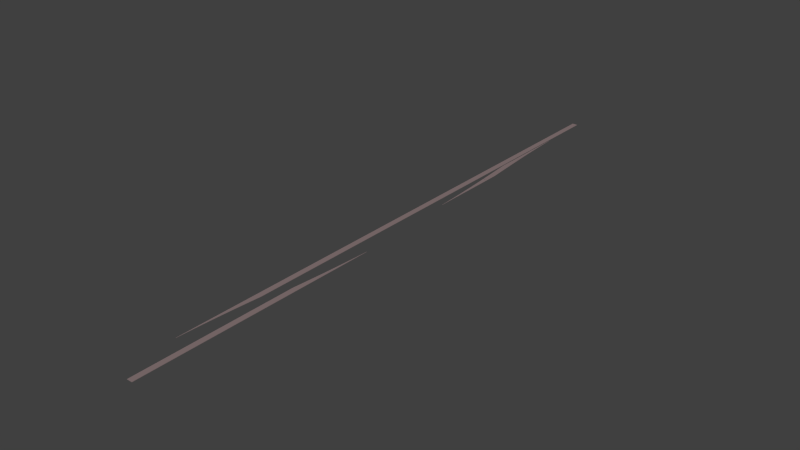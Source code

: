 # Source: swi-tracks-1-x.blend  (saved by Blender 2.69.0; exported with 4.5.12 LTS)
import bpy
from mathutils import Matrix  # noqa: F401  (used for matrix-valued properties, if any)

bpy.ops.wm.read_factory_settings(use_empty=True)
scene = bpy.context.scene
scene.name = 'Scene'

# ---- collections
col_collection_1 = bpy.data.collections.new('Collection 1'); scene.collection.children.link(col_collection_1)
col_collection_2 = bpy.data.collections.new('Collection 2'); scene.collection.children.link(col_collection_2)
col_collection_3 = bpy.data.collections.new('Collection 3'); scene.collection.children.link(col_collection_3)

# ---- materials (node trees are filled in below, after node groups)
mat_block = bpy.data.materials.new('block')
mat_block.alpha_threshold = 0.0
mat_block.use_transparent_shadow = False
mat_block.diffuse_color = (0.256, 0.19, 0.192, 1.0)
mat_block.roughness = 0.5
mat_block.line_color = (0.0, 0.0, 0.0, 1.0)
mat_track_001 = bpy.data.materials.new('Track.001')
mat_track_001.alpha_threshold = 0.0
mat_track_001.use_transparent_shadow = False
mat_track_001.diffuse_color = (0.2564, 0.1901, 0.1917, 1.0)
mat_track_001.specular_color = (0.0, 0.0, 0.0)
mat_track_001.roughness = 0.5
mat_track_001.specular_intensity = 0.2
mat_track_001.line_color = (0.0, 0.0, 0.0, 1.0)
mat_block_001 = bpy.data.materials.new('block.001')
mat_block_001.alpha_threshold = 0.0
mat_block_001.use_transparent_shadow = False
mat_block_001.diffuse_color = (0.256, 0.19, 0.192, 1.0)
mat_block_001.specular_color = (0.0, 0.0, 0.0)
mat_block_001.roughness = 0.5
mat_block_001.specular_intensity = 0.2
mat_block_001.line_color = (0.0, 0.0, 0.0, 1.0)

# ---- material node trees

# ---- world
world_world = bpy.data.worlds.new('World'); scene.world = world_world
world_world.color = (0.05088, 0.05088, 0.05088)
world_world.use_sun_shadow = False
world_world.sun_shadow_jitter_overblur = 0.0
world_world.cycles.sampling_method = 'MANUAL'
world_world.cycles.sample_map_resolution = 256

# ---- meshes
me_cube_008 = bpy.data.meshes.new('Cube.008')
me_cube_008.from_pydata([(-1.0, 3.318, -2.98e-09), (-1.013, 3.318, -2.98e-09), (-1.0, 3.242, -2.98e-09), (-1.0, 3.539, -2.98e-09), (-1.054, 3.539, -2.98e-09), (-1.0, 3.242, 0.1), (-1.013, 3.318, 0.1), (-1.0, 3.761, -2.98e-09), (-1.097, 3.76, -2.98e-09), (-1.054, 3.539, 0.1), (-1.0, 3.318, 0.1), (-1.0, 3.982, -2.98e-09), (-1.143, 3.981, -2.98e-09), (-1.097, 3.76, 0.1), (-1.0, 3.539, 0.1), (-1.0, 4.204, -2.98e-09), (-1.192, 4.202, -2.98e-09), (-1.143, 3.981, 0.1), (-1.0, 3.761, 0.1), (-1.0, 4.425, -2.98e-09), (-1.243, 4.423, -2.98e-09), (-1.192, 4.202, 0.1), (-1.0, 3.982, 0.1), (-1.0, 4.647, -2.98e-09), (-1.297, 4.643, -2.98e-09), (-1.243, 4.423, 0.1), (-1.0, 4.204, 0.1), (-1.0, 4.869, -2.98e-09), (-1.353, 4.864, -2.98e-09), (-1.297, 4.643, 0.1), (-1.0, 4.425, 0.1), (-1.0, 5.09, -2.98e-09), (-1.412, 5.085, -2.98e-09), (-1.353, 4.864, 0.1), (-1.0, 4.647, 0.1), (-1.0, 5.312, -2.98e-09), (-1.474, 5.306, -2.98e-09), (-1.412, 5.085, 0.1), (-1.0, 4.869, 0.1), (-1.0, 5.534, -2.98e-09), (-1.538, 5.527, -2.98e-09), (-1.474, 5.306, 0.1), (-1.0, 5.09, 0.1), (-1.0, 5.756, -2.98e-09), (-1.605, 5.748, -2.98e-09), (-1.538, 5.527, 0.1), (-1.0, 5.312, 0.1), (-1.0, 5.978, -2.98e-09), (-1.675, 5.968, -2.98e-09), (-1.605, 5.748, 0.1), (-1.0, 5.534, 0.1), (-1.0, 6.201, -2.98e-09), (-1.747, 6.189, -2.98e-09), (-1.675, 5.968, 0.1), (-1.0, 5.756, 0.1), (-1.0, 6.423, -2.98e-09), (-1.822, 6.41, -2.98e-09), (-1.747, 6.189, 0.1), (-1.0, 5.978, 0.1), (-1.0, 6.645, -2.98e-09), (-1.899, 6.63, -2.98e-09), (-1.822, 6.41, 0.1), (-1.0, 6.201, 0.1), (-1.0, 6.868, -2.98e-09), (-1.979, 6.851, -2.98e-09), (-1.899, 6.63, 0.1), (-1.0, 6.423, 0.1), (-1.0, 7.09, -2.98e-09), (-2.062, 7.071, -2.98e-09), (-1.979, 6.851, 0.1), (-1.0, 6.645, 0.1), (-1.0, 7.313, -2.98e-09), (-2.147, 7.292, -2.98e-09), (-2.062, 7.071, 0.1), (-1.0, 6.868, 0.1), (-1.0, 7.313, 0.1), (-2.147, 7.292, 0.1), (-1.0, 7.09, 0.1)], [], [(0, 2, 1), (0, 1, 4, 3), (5, 10, 6), (1, 2, 5, 6), (8, 7, 3, 4), (10, 14, 9, 6), (1, 6, 9, 4), (12, 11, 7, 8), (14, 18, 13, 9), (4, 9, 13, 8), (16, 15, 11, 12), (18, 22, 17, 13), (8, 13, 17, 12), (20, 19, 15, 16), (22, 26, 21, 17), (12, 17, 21, 16), (24, 23, 19, 20), (26, 30, 25, 21), (16, 21, 25, 20), (28, 27, 23, 24), (30, 34, 29, 25), (20, 25, 29, 24), (32, 31, 27, 28), (34, 38, 33, 29), (24, 29, 33, 28), (36, 35, 31, 32), (38, 42, 37, 33), (28, 33, 37, 32), (40, 39, 35, 36), (42, 46, 41, 37), (32, 37, 41, 36), (44, 43, 39, 40), (46, 50, 45, 41), (36, 41, 45, 40), (48, 47, 43, 44), (50, 54, 49, 45), (40, 45, 49, 44), (52, 51, 47, 48), (54, 58, 53, 49), (44, 49, 53, 48), (56, 55, 51, 52), (58, 62, 57, 53), (48, 53, 57, 52), (60, 59, 55, 56), (62, 66, 61, 57), (52, 57, 61, 56), (64, 63, 59, 60), (66, 70, 65, 61), (56, 61, 65, 60), (68, 67, 63, 64), (70, 74, 69, 65), (60, 65, 69, 64), (72, 71, 67, 68), (74, 77, 73, 69), (64, 69, 73, 68), (76, 75, 71, 72), (77, 75, 76, 73), (68, 73, 76, 72), (26, 22, 35, 30), (34, 30, 35, 38), (35, 22, 18, 14), (42, 38, 35, 46), (31, 35, 14, 27), (46, 35, 39, 50), (50, 39, 43, 54), (23, 27, 14, 19), (54, 43, 47, 58), (58, 47, 51, 62), (15, 19, 14, 11), (62, 51, 55, 66), (66, 55, 59, 70), (7, 11, 14, 3), (70, 59, 63, 74), (74, 63, 67, 77), (3, 14, 10, 0), (77, 67, 71, 75), (0, 10, 5, 2)])
me_cube_008.materials.append(mat_block)
me_cube_008.use_remesh_preserve_volume = False
me_cube_008.use_remesh_preserve_attributes = False
me_cube_008.use_mirror_vertex_groups = False
me_cube_008.update()
me_cube_009 = bpy.data.meshes.new('Cube.009')
me_cube_009.from_pydata([(-1.0, 3.318, -2.98e-09), (-1.013, 3.318, -2.98e-09), (-1.0, 3.242, -2.98e-09), (-1.0, 3.539, -2.98e-09), (-1.054, 3.539, -2.98e-09), (-1.0, 3.242, 0.1), (-1.013, 3.318, 0.1), (-1.0, 3.761, -2.98e-09), (-1.097, 3.76, -2.98e-09), (-1.054, 3.539, 0.1), (-1.0, 3.318, 0.1), (-1.0, 3.982, -2.98e-09), (-1.143, 3.981, -2.98e-09), (-1.097, 3.76, 0.1), (-1.0, 3.539, 0.1), (-1.0, 4.204, -2.98e-09), (-1.192, 4.202, -2.98e-09), (-1.143, 3.981, 0.1), (-1.0, 3.761, 0.1), (-1.0, 4.425, -2.98e-09), (-1.243, 4.423, -2.98e-09), (-1.192, 4.202, 0.1), (-1.0, 3.982, 0.1), (-1.0, 4.647, -2.98e-09), (-1.297, 4.643, -2.98e-09), (-1.243, 4.423, 0.1), (-1.0, 4.204, 0.1), (-1.0, 4.869, -2.98e-09), (-1.353, 4.864, -2.98e-09), (-1.297, 4.643, 0.1), (-1.0, 4.425, 0.1), (-1.0, 5.09, -2.98e-09), (-1.412, 5.085, -2.98e-09), (-1.353, 4.864, 0.1), (-1.0, 4.647, 0.1), (-1.0, 5.312, -2.98e-09), (-1.474, 5.306, -2.98e-09), (-1.412, 5.085, 0.1), (-1.0, 4.869, 0.1), (-1.0, 5.534, -2.98e-09), (-1.538, 5.527, -2.98e-09), (-1.474, 5.306, 0.1), (-1.0, 5.09, 0.1), (-1.0, 5.756, -2.98e-09), (-1.605, 5.748, -2.98e-09), (-1.538, 5.527, 0.1), (-1.0, 5.312, 0.1), (-1.0, 5.978, -2.98e-09), (-1.675, 5.968, -2.98e-09), (-1.605, 5.748, 0.1), (-1.0, 5.534, 0.1), (-1.0, 6.201, -2.98e-09), (-1.747, 6.189, -2.98e-09), (-1.675, 5.968, 0.1), (-1.0, 5.756, 0.1), (-1.0, 6.423, -2.98e-09), (-1.822, 6.41, -2.98e-09), (-1.747, 6.189, 0.1), (-1.0, 5.978, 0.1), (-1.0, 6.645, -2.98e-09), (-1.899, 6.63, -2.98e-09), (-1.822, 6.41, 0.1), (-1.0, 6.201, 0.1), (-1.0, 6.868, -2.98e-09), (-1.979, 6.851, -2.98e-09), (-1.899, 6.63, 0.1), (-1.0, 6.423, 0.1), (-1.0, 7.09, -2.98e-09), (-2.062, 7.071, -2.98e-09), (-1.979, 6.851, 0.1), (-1.0, 6.645, 0.1), (-1.0, 7.313, -2.98e-09), (-2.147, 7.292, -2.98e-09), (-2.062, 7.071, 0.1), (-1.0, 6.868, 0.1), (-1.0, 7.313, 0.1), (-2.147, 7.292, 0.1), (-1.0, 7.09, 0.1)], [], [(0, 2, 1), (0, 1, 4, 3), (5, 10, 6), (1, 2, 5, 6), (8, 7, 3, 4), (10, 14, 9, 6), (1, 6, 9, 4), (12, 11, 7, 8), (14, 18, 13, 9), (4, 9, 13, 8), (16, 15, 11, 12), (18, 22, 17, 13), (8, 13, 17, 12), (20, 19, 15, 16), (22, 26, 21, 17), (12, 17, 21, 16), (24, 23, 19, 20), (26, 30, 25, 21), (16, 21, 25, 20), (28, 27, 23, 24), (30, 34, 29, 25), (20, 25, 29, 24), (32, 31, 27, 28), (34, 38, 33, 29), (24, 29, 33, 28), (36, 35, 31, 32), (38, 42, 37, 33), (28, 33, 37, 32), (40, 39, 35, 36), (42, 46, 41, 37), (32, 37, 41, 36), (44, 43, 39, 40), (46, 50, 45, 41), (36, 41, 45, 40), (48, 47, 43, 44), (50, 54, 49, 45), (40, 45, 49, 44), (52, 51, 47, 48), (54, 58, 53, 49), (44, 49, 53, 48), (56, 55, 51, 52), (58, 62, 57, 53), (48, 53, 57, 52), (60, 59, 55, 56), (62, 66, 61, 57), (52, 57, 61, 56), (64, 63, 59, 60), (66, 70, 65, 61), (56, 61, 65, 60), (68, 67, 63, 64), (70, 74, 69, 65), (60, 65, 69, 64), (72, 71, 67, 68), (74, 77, 73, 69), (64, 69, 73, 68), (76, 75, 71, 72), (77, 75, 76, 73), (68, 73, 76, 72), (35, 30, 26, 22), (34, 30, 35, 38), (35, 22, 18, 14), (42, 38, 35, 46), (31, 35, 14, 27), (46, 35, 39, 50), (50, 39, 43, 54), (23, 27, 14, 19), (54, 43, 47, 58), (58, 47, 51, 62), (15, 19, 14, 11), (62, 51, 55, 66), (66, 55, 59, 70), (7, 11, 14, 3), (70, 59, 63, 74), (74, 63, 67, 77), (3, 14, 10, 0), (77, 67, 71, 75), (0, 10, 5, 2)])
me_cube_009.materials.append(mat_block)
me_cube_009.use_remesh_preserve_volume = False
me_cube_009.use_remesh_preserve_attributes = False
me_cube_009.use_mirror_vertex_groups = False
me_cube_009.update()
me_cube_010 = bpy.data.meshes.new('Cube.010')
me_cube_010.from_pydata([(-0.7175, 3.052e-05, 0.1), (-0.7175, 26.3, 0.1), (-0.7175, 26.3, -2.98e-09), (-0.7175, 3.052e-05, -2.98e-09), (0.4338, 0.0, 0.1), (0.5398, 3.257, 0.1), (-0.4343, 35.0, -2.98e-09), (-0.4343, 35.0, 0.1), (0.5398, 3.257, -2.98e-09), (0.4338, 0.0, -2.98e-09), (0.7175, 35.0, 0.1), (0.7175, 8.718, 0.1), (0.7175, 35.0, -2.98e-09), (0.7175, 8.718, -2.98e-09)], [], [(0, 1, 2, 3), (12, 6, 7, 10), (12, 10, 11, 13), (0, 3, 9, 4), (2, 12, 13, 8), (2, 6, 12), (3, 2, 8, 9), (11, 10, 1, 5), (10, 7, 1), (0, 4, 5, 1), (1, 7, 6, 2), (8, 13, 5, 4), (13, 11, 5), (4, 9, 8)])
me_cube_010.materials.append(mat_block)
me_cube_010.use_remesh_preserve_volume = False
me_cube_010.use_remesh_preserve_attributes = False
me_cube_010.use_mirror_vertex_groups = False
me_cube_010.update()
me_cube_001 = bpy.data.meshes.new('Cube.001')
me_cube_001.from_pydata([(-0.7175, 3.251, -2.98e-09), (-0.7175, 3.251, 0.1), (-0.7175, 35.0, 0.1), (-0.7175, 35.0, -2.98e-09), (0.7175, 8.009, 0.1), (0.7175, 35.0, 0.1), (0.622, 7.784, 0.1), (-0.7081, 3.306, 0.1), (0.5252, 7.549, 0.1), (-0.6649, 3.542, 0.1), (-0.6187, 3.778, 0.1), (-0.5695, 4.014, 0.1), (-0.5174, 4.25, 0.1), (-0.4623, 4.486, 0.1), (-0.4042, 4.722, 0.1), (-0.3431, 4.958, 0.1), (-0.279, 5.193, 0.1), (-0.212, 5.429, 0.1), (-0.142, 5.665, 0.1), (-0.06898, 5.901, 0.1), (0.006982, 6.136, 0.1), (0.08592, 6.372, 0.1), (0.1678, 6.607, 0.1), (0.2527, 6.843, 0.1), (0.3406, 7.078, 0.1), (0.4314, 7.314, 0.1), (0.7175, 35.0, -2.98e-09), (0.7175, 8.009, -2.98e-09), (0.622, 7.784, -2.98e-09), (-0.7081, 3.306, -2.98e-09), (0.5252, 7.549, -2.98e-09), (-0.6649, 3.542, -2.98e-09), (0.4314, 7.314, -2.98e-09), (0.3406, 7.078, -2.98e-09), (0.2527, 6.843, -2.98e-09), (0.1678, 6.607, -2.98e-09), (0.08592, 6.372, -2.98e-09), (0.006982, 6.136, -2.98e-09), (-0.06898, 5.901, -2.98e-09), (-0.142, 5.665, -2.98e-09), (-0.212, 5.429, -2.98e-09), (-0.279, 5.193, -2.98e-09), (-0.3431, 4.958, -2.98e-09), (-0.4042, 4.722, -2.98e-09), (-0.4623, 4.486, -2.98e-09), (-0.5174, 4.25, -2.98e-09), (-0.5695, 4.014, -2.98e-09), (-0.6187, 3.778, -2.98e-09)], [], [(0, 1, 2, 3), (5, 26, 3, 2), (26, 5, 4, 27), (3, 47, 31), (3, 46, 47), (3, 45, 46), (3, 44, 45), (3, 43, 44), (3, 42, 43), (3, 41, 42), (3, 40, 41), (3, 39, 40), (3, 38, 39), (3, 37, 38), (3, 36, 37), (3, 35, 36), (3, 34, 35), (3, 33, 34), (3, 32, 33), (3, 30, 32), (31, 29, 3), (3, 28, 30), (29, 0, 3), (3, 26, 27, 28), (2, 25, 8), (2, 24, 25), (2, 23, 24), (2, 22, 23), (2, 21, 22), (2, 20, 21), (2, 19, 20), (2, 18, 19), (2, 17, 18), (2, 16, 17), (2, 15, 16), (2, 14, 15), (2, 13, 14), (2, 12, 13), (2, 11, 12), (2, 10, 11), (2, 9, 10), (2, 7, 9), (8, 6, 2), (2, 1, 7), (4, 5, 2, 6), (0, 29, 7, 1), (29, 31, 9, 7), (31, 47, 10, 9), (47, 46, 11, 10), (46, 45, 12, 11), (45, 44, 13, 12), (44, 43, 14, 13), (43, 42, 15, 14), (42, 41, 16, 15), (41, 40, 17, 16), (40, 39, 18, 17), (39, 38, 19, 18), (38, 37, 20, 19), (37, 36, 21, 20), (36, 35, 22, 21), (35, 34, 23, 22), (34, 33, 24, 23), (33, 32, 25, 24), (32, 30, 8, 25), (30, 28, 6, 8), (28, 27, 4, 6)])
me_cube_001.materials.append(mat_track_001)
me_cube_001.use_remesh_preserve_volume = False
me_cube_001.use_remesh_preserve_attributes = False
me_cube_001.use_mirror_vertex_groups = False
me_cube_001.update()
me_cube_000 = bpy.data.meshes.new('Cube.000')
me_cube_000.from_pydata([(-0.7175, 18.98, 0.1), (-0.7175, 18.98, -2.98e-09), (-0.7175, -1.043e-06, -2.98e-09), (-0.7175, -1.043e-06, 0.1), (0.7175, -1.043e-06, -2.98e-09), (-0.6219, 19.43, -2.98e-09), (0.7081, 28.39, -2.98e-09), (0.7175, 28.5, -2.98e-09), (-0.5252, 19.9, -2.98e-09), (0.6649, 27.92, -2.98e-09), (-0.4314, 20.37, -2.98e-09), (-0.3405, 20.84, -2.98e-09), (-0.2527, 21.31, -2.98e-09), (-0.1678, 21.79, -2.98e-09), (-0.08588, 22.26, -2.98e-09), (-0.006945, 22.73, -2.98e-09), (0.06902, 23.2, -2.98e-09), (0.142, 23.67, -2.98e-09), (0.212, 24.14, -2.98e-09), (0.279, 24.61, -2.98e-09), (0.3431, 25.08, -2.98e-09), (0.4042, 25.56, -2.98e-09), (0.4623, 26.03, -2.98e-09), (0.5174, 26.5, -2.98e-09), (0.5696, 26.97, -2.98e-09), (0.6187, 27.44, -2.98e-09), (0.7175, -1.043e-06, 0.1), (-0.6219, 19.43, 0.1), (0.7175, 28.5, 0.1), (0.7081, 28.39, 0.1), (-0.5252, 19.9, 0.1), (0.6649, 27.92, 0.1), (0.6187, 27.44, 0.1), (0.5696, 26.97, 0.1), (0.5174, 26.5, 0.1), (0.4623, 26.03, 0.1), (0.4042, 25.56, 0.1), (0.3431, 25.08, 0.1), (0.279, 24.61, 0.1), (0.212, 24.14, 0.1), (0.142, 23.67, 0.1), (0.06902, 23.2, 0.1), (-0.006945, 22.73, 0.1), (-0.08588, 22.26, 0.1), (-0.1678, 21.79, 0.1), (-0.2527, 21.31, 0.1), (-0.3405, 20.84, 0.1), (-0.4314, 20.37, 0.1)], [], [(0, 1, 2, 3), (26, 4, 7, 28), (4, 26, 3, 2), (25, 9, 4), (4, 24, 25), (4, 23, 24), (4, 22, 23), (4, 21, 22), (4, 20, 21), (4, 19, 20), (4, 18, 19), (4, 17, 18), (4, 16, 17), (4, 15, 16), (4, 14, 15), (4, 13, 14), (4, 12, 13), (4, 11, 12), (4, 10, 11), (4, 8, 10), (9, 6, 4), (4, 5, 8), (6, 7, 4), (4, 2, 1, 5), (26, 47, 30), (26, 46, 47), (26, 45, 46), (26, 44, 45), (26, 43, 44), (26, 42, 43), (26, 41, 42), (26, 40, 41), (26, 39, 40), (26, 38, 39), (26, 37, 38), (26, 36, 37), (26, 35, 36), (26, 34, 35), (26, 33, 34), (26, 32, 33), (26, 31, 32), (26, 29, 31), (30, 27, 26), (26, 28, 29), (0, 3, 26, 27), (29, 28, 7, 6), (6, 9, 31, 29), (9, 25, 32, 31), (25, 24, 33, 32), (24, 23, 34, 33), (23, 22, 35, 34), (22, 21, 36, 35), (21, 20, 37, 36), (20, 19, 38, 37), (19, 18, 39, 38), (18, 17, 40, 39), (17, 16, 41, 40), (16, 15, 42, 41), (15, 14, 43, 42), (14, 13, 44, 43), (13, 12, 45, 44), (12, 11, 46, 45), (11, 10, 47, 46), (10, 8, 30, 47), (8, 5, 27, 30), (1, 0, 27, 5)])
me_cube_000.materials.append(mat_block_001)
me_cube_000.use_remesh_preserve_volume = False
me_cube_000.use_remesh_preserve_attributes = False
me_cube_000.use_mirror_vertex_groups = False
me_cube_000.update()

# ---- objects
ob_right_entry = bpy.data.objects.new('Right-entry', me_cube_008)
ob_right_exit = bpy.data.objects.new('Right-exit', me_cube_009)
ob_right_middle = bpy.data.objects.new('Right-middle', me_cube_010)
ob_lefttrack_1_0 = bpy.data.objects.new('LeftTrack-1-0', me_cube_001)
ob_righttrack = bpy.data.objects.new('RightTrack', me_cube_000)

# ---- transforms, parenting, visibility, modifiers, constraints
ob_right_entry.location = (2.0, 81.02, 0.0)
ob_right_entry.scale = (1.0, 4.63, 1.0)
ob_right_entry.lineart.crease_threshold = 0.0
ob_right_exit.location = (-2.0, 162.0, 0.0)
ob_right_exit.rotation_euler = (0.0, 0.0, 3.142)
ob_right_exit.scale = (1.0, 4.63, 1.0)
ob_right_exit.lineart.crease_threshold = 0.0
ob_right_middle.location = (0.5678, 114.8, 0.0)
ob_right_middle.rotation_euler = (0.0, 0.0, 0.08465)
ob_right_middle.scale = (1.0, 0.3836, 1.0)
ob_right_middle.lineart.crease_threshold = 0.0
ob_lefttrack_1_0.location = (-2.0, 0.0, 0.0)
ob_lefttrack_1_0.scale = (1.0, 4.63, 1.0)
ob_lefttrack_1_0.lineart.crease_threshold = 0.0
ob_righttrack.location = (2.0, 0.0, 0.0)
ob_righttrack.scale = (1.0, 2.315, 1.0)
ob_righttrack.lineart.crease_threshold = 0.0

# ---- collection membership
col_collection_1.objects.link(ob_right_entry)
col_collection_1.objects.link(ob_right_exit)
col_collection_1.objects.link(ob_right_middle)
col_collection_1.objects.link(ob_lefttrack_1_0)
col_collection_1.objects.link(ob_righttrack)
col_collection_2.objects.link(ob_right_entry)
col_collection_2.objects.link(ob_right_exit)
col_collection_2.objects.link(ob_right_middle)
col_collection_2.objects.link(ob_lefttrack_1_0)
col_collection_2.objects.link(ob_righttrack)
col_collection_3.objects.link(ob_right_entry)
col_collection_3.objects.link(ob_right_exit)
col_collection_3.objects.link(ob_right_middle)
col_collection_3.objects.link(ob_lefttrack_1_0)
col_collection_3.objects.link(ob_righttrack)

# ---- scene / render settings (as saved in the file)
scene.frame_start = 1; scene.frame_end = 250; scene.frame_set(84)
scene.render.engine = 'BLENDER_EEVEE_NEXT'
scene.render.image_settings.compression = 90
scene.render.resolution_percentage = 50
scene.render.dither_intensity = 0.0
scene.cycles.use_denoising = False
scene.cycles.samples = 10
scene.cycles.sampling_pattern = 'TABULATED_SOBOL'
scene.cycles.light_sampling_threshold = 0.0
scene.cycles.use_adaptive_sampling = False
scene.cycles.use_light_tree = False
scene.cycles.blur_glossy = 0.0
scene.cycles.volume_bounces = 1
scene.cycles.pixel_filter_type = 'GAUSSIAN'
scene.cycles.sample_clamp_indirect = 0.0
scene.view_settings.view_transform = 'Standard'
bpy.context.view_layer.update()

# ---- added for rendering (the .blend has no active camera and no usable light): camera, sun
cam_auto = bpy.data.cameras.new('AutoCamera')
cam_auto.lens = 50.0
cam_auto.sensor_width = 36.0
cam_auto.clip_end = 2632.62
ob_auto_camera = bpy.data.objects.new('AutoCamera', cam_auto)
scene.collection.objects.link(ob_auto_camera)
ob_auto_camera.location = (150.008, -98.9893, 120.056)
ob_auto_camera.rotation_euler = (1.09748, -7.21219e-08, 0.694738)
scene.camera = ob_auto_camera
light_auto_sun = bpy.data.lights.new('AutoSun', 'SUN')
light_auto_sun.energy = 3.0
light_auto_sun.angle = 0.0523599
ob_auto_sun = bpy.data.objects.new('AutoSun', light_auto_sun)
scene.collection.objects.link(ob_auto_sun)
ob_auto_sun.rotation_euler = (0.872665, 0.174533, 0.523599)
bpy.context.view_layer.update()
